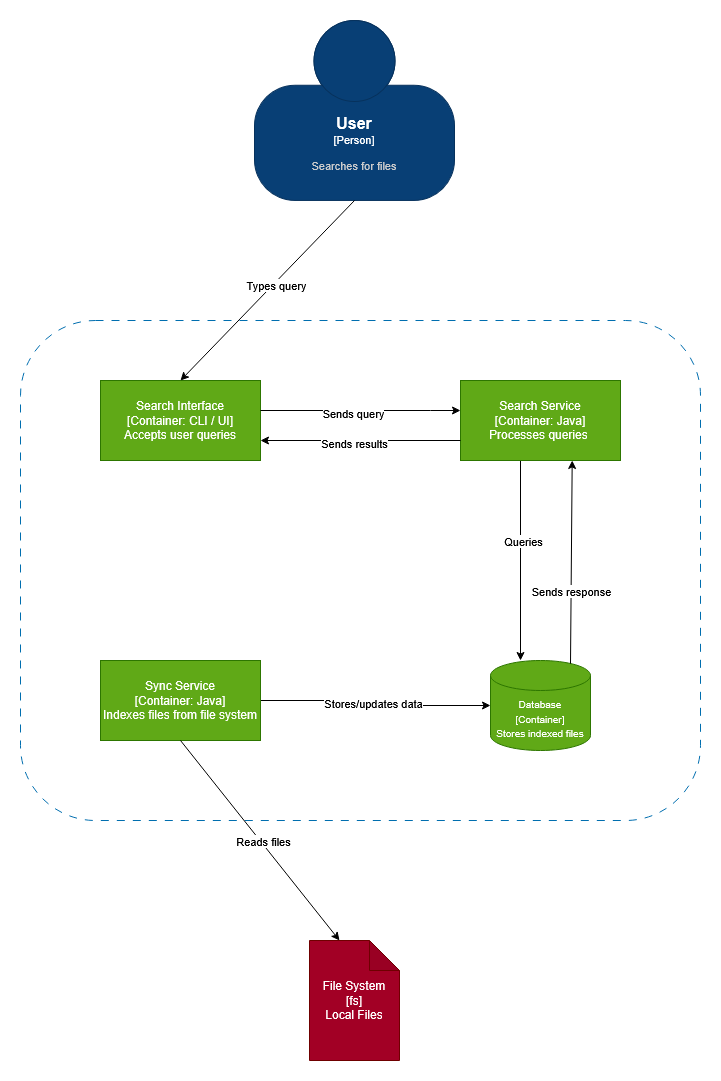

The diagram above was exported from draw.io. Its source (the exported page's mxGraphModel, read from the mxfile embedded in the PNG):
<mxGraphModel dx="1303" dy="729" grid="1" gridSize="10" guides="1" tooltips="1" connect="1" arrows="1" fold="1" page="1" pageScale="1" pageWidth="827" pageHeight="1169" math="0" shadow="0">
  <root>
    <mxCell id="0" />
    <mxCell id="1" parent="0" />
    <object placeholders="1" c4Name="User" c4Type="Person" c4Description="Searches for files" label="&lt;font style=&quot;font-size: 16px&quot;&gt;&lt;b&gt;%c4Name%&lt;/b&gt;&lt;/font&gt;&lt;div&gt;[%c4Type%]&lt;/div&gt;&lt;br&gt;&lt;div&gt;&lt;font style=&quot;font-size: 11px&quot;&gt;&lt;font color=&quot;#cccccc&quot;&gt;%c4Description%&lt;/font&gt;&lt;/div&gt;" id="KauEeYPh7dzLTqzA_chA-2">
      <mxCell parent="1" style="html=1;fontSize=11;dashed=0;whiteSpace=wrap;fillColor=#083F75;strokeColor=#06315C;fontColor=#ffffff;shape=mxgraph.c4.person2;align=center;metaEdit=1;points=[[0.5,0,0],[1,0.5,0],[1,0.75,0],[0.75,1,0],[0.5,1,0],[0.25,1,0],[0,0.75,0],[0,0.5,0]];resizable=0;" vertex="1">
        <mxGeometry height="180" width="200" x="314" y="40" as="geometry" />
      </mxCell>
    </object>
    <mxCell id="KauEeYPh7dzLTqzA_chA-5" parent="1" style="rounded=1;whiteSpace=wrap;html=1;dashed=1;dashPattern=8 8;fillColor=none;fontColor=#ffffff;strokeColor=#006EAF;" value="" vertex="1">
      <mxGeometry height="500" width="680" x="80" y="340" as="geometry" />
    </mxCell>
    <mxCell id="KauEeYPh7dzLTqzA_chA-7" parent="1" style="rounded=0;whiteSpace=wrap;html=1;fillColor=#60a917;fontColor=#ffffff;strokeColor=#2D7600;" value="Search Interface&lt;br&gt;[Container: CLI / UI]&lt;br&gt;Accepts user queries" vertex="1">
      <mxGeometry height="80" width="160" x="160" y="400" as="geometry" />
    </mxCell>
    <mxCell id="KauEeYPh7dzLTqzA_chA-16" edge="1" parent="1" style="edgeStyle=orthogonalEdgeStyle;rounded=0;orthogonalLoop=1;jettySize=auto;html=1;">
      <mxGeometry relative="1" as="geometry">
        <mxPoint x="580" y="479.9999999999999" as="sourcePoint" />
        <mxPoint x="580" y="680" as="targetPoint" />
      </mxGeometry>
    </mxCell>
    <mxCell id="KauEeYPh7dzLTqzA_chA-17" connectable="0" parent="KauEeYPh7dzLTqzA_chA-16" style="edgeLabel;html=1;align=center;verticalAlign=middle;resizable=0;points=[];" value="Queries" vertex="1">
      <mxGeometry relative="1" x="0.002" y="2" as="geometry">
        <mxPoint y="-20" as="offset" />
      </mxGeometry>
    </mxCell>
    <mxCell id="KauEeYPh7dzLTqzA_chA-8" parent="1" style="rounded=0;whiteSpace=wrap;html=1;fillColor=#60a917;fontColor=#ffffff;strokeColor=#2D7600;" value="&lt;div&gt;Search Service&lt;/div&gt;&lt;div&gt;[Container: Java]&lt;/div&gt;&lt;div&gt;Processes queries&amp;nbsp;&lt;/div&gt;" vertex="1">
      <mxGeometry height="80" width="160" x="520" y="400" as="geometry" />
    </mxCell>
    <mxCell id="KauEeYPh7dzLTqzA_chA-18" edge="1" parent="1" source="KauEeYPh7dzLTqzA_chA-9" style="edgeStyle=orthogonalEdgeStyle;rounded=0;orthogonalLoop=1;jettySize=auto;html=1;entryX=0;entryY=0.5;entryDx=0;entryDy=0;entryPerimeter=0;" target="ehtpQGyCGrSTzjPl03nH-1">
      <mxGeometry relative="1" as="geometry">
        <mxPoint x="520" y="720" as="targetPoint" />
      </mxGeometry>
    </mxCell>
    <mxCell id="KauEeYPh7dzLTqzA_chA-19" connectable="0" parent="KauEeYPh7dzLTqzA_chA-18" style="edgeLabel;html=1;align=center;verticalAlign=middle;resizable=0;points=[];" value="Stores/updates data" vertex="1">
      <mxGeometry relative="1" x="-0.0433" y="-2" as="geometry">
        <mxPoint as="offset" />
      </mxGeometry>
    </mxCell>
    <mxCell id="KauEeYPh7dzLTqzA_chA-9" parent="1" style="rounded=0;whiteSpace=wrap;html=1;fillColor=#60a917;fontColor=#ffffff;strokeColor=#2D7600;" value="&lt;div&gt;Sync Service&lt;/div&gt;&lt;div&gt;[Container: Java]&lt;/div&gt;&lt;div&gt;Indexes files from file system&lt;/div&gt;" vertex="1">
      <mxGeometry height="80" width="160" x="160" y="680" as="geometry" />
    </mxCell>
    <mxCell id="KauEeYPh7dzLTqzA_chA-11" parent="1" style="shape=note;whiteSpace=wrap;html=1;backgroundOutline=1;darkOpacity=0.05;fillColor=#a20025;fontColor=#ffffff;strokeColor=#6F0000;" value="&lt;div&gt;File System&lt;/div&gt;&lt;div&gt;[fs]&lt;/div&gt;&lt;div&gt;Local Files&lt;/div&gt;" vertex="1">
      <mxGeometry height="120" width="90" x="369" y="960" as="geometry" />
    </mxCell>
    <mxCell id="KauEeYPh7dzLTqzA_chA-12" edge="1" parent="1" source="KauEeYPh7dzLTqzA_chA-2" style="endArrow=classic;html=1;rounded=0;exitX=0.5;exitY=1;exitDx=0;exitDy=0;exitPerimeter=0;entryX=0.5;entryY=0;entryDx=0;entryDy=0;" target="KauEeYPh7dzLTqzA_chA-7" value="">
      <mxGeometry height="50" relative="1" width="50" as="geometry">
        <mxPoint x="10" y="560" as="sourcePoint" />
        <mxPoint x="60" y="510" as="targetPoint" />
      </mxGeometry>
    </mxCell>
    <mxCell id="KauEeYPh7dzLTqzA_chA-13" connectable="0" parent="KauEeYPh7dzLTqzA_chA-12" style="edgeLabel;html=1;align=center;verticalAlign=middle;resizable=0;points=[];" value="Types query" vertex="1">
      <mxGeometry relative="1" x="-0.0814" y="2" as="geometry">
        <mxPoint as="offset" />
      </mxGeometry>
    </mxCell>
    <mxCell id="KauEeYPh7dzLTqzA_chA-14" edge="1" parent="1" style="endArrow=classic;html=1;rounded=0;exitX=1;exitY=0.5;exitDx=0;exitDy=0;" value="">
      <mxGeometry height="50" relative="1" width="50" as="geometry">
        <Array as="points">
          <mxPoint x="490" y="430" />
        </Array>
        <mxPoint x="320" y="429.9999999999999" as="sourcePoint" />
        <mxPoint x="520" y="429.9999999999999" as="targetPoint" />
      </mxGeometry>
    </mxCell>
    <mxCell id="KauEeYPh7dzLTqzA_chA-15" connectable="0" parent="KauEeYPh7dzLTqzA_chA-14" style="edgeLabel;html=1;align=center;verticalAlign=middle;resizable=0;points=[];" value="Sends query" vertex="1">
      <mxGeometry relative="1" x="-0.07" y="-2" as="geometry">
        <mxPoint as="offset" />
      </mxGeometry>
    </mxCell>
    <mxCell id="KauEeYPh7dzLTqzA_chA-20" edge="1" parent="1" source="KauEeYPh7dzLTqzA_chA-9" style="endArrow=classic;html=1;rounded=0;exitX=0.5;exitY=1;exitDx=0;exitDy=0;entryX=0;entryY=0;entryDx=30;entryDy=0;entryPerimeter=0;" target="KauEeYPh7dzLTqzA_chA-11" value="">
      <mxGeometry height="50" relative="1" width="50" as="geometry">
        <mxPoint x="10" y="760" as="sourcePoint" />
        <mxPoint x="60" y="710" as="targetPoint" />
      </mxGeometry>
    </mxCell>
    <mxCell id="KauEeYPh7dzLTqzA_chA-21" connectable="0" parent="KauEeYPh7dzLTqzA_chA-20" style="edgeLabel;html=1;align=center;verticalAlign=middle;resizable=0;points=[];" value="Reads files" vertex="1">
      <mxGeometry relative="1" x="0.015" y="2" as="geometry">
        <mxPoint as="offset" />
      </mxGeometry>
    </mxCell>
    <mxCell id="ehtpQGyCGrSTzjPl03nH-1" parent="1" style="shape=cylinder3;whiteSpace=wrap;html=1;boundedLbl=1;backgroundOutline=1;size=15;fillColor=#60a917;fontColor=#ffffff;strokeColor=#2D7600;" value="&lt;div&gt;&lt;font style=&quot;font-size: 10px;&quot;&gt;Database&lt;/font&gt;&lt;/div&gt;&lt;div&gt;&lt;font style=&quot;font-size: 10px;&quot;&gt;[Container]&lt;/font&gt;&lt;/div&gt;&lt;div&gt;&lt;font style=&quot;font-size: 10px;&quot;&gt;Stores indexed files&lt;/font&gt;&lt;/div&gt;" vertex="1">
      <mxGeometry height="90" width="100" x="550" y="680" as="geometry" />
    </mxCell>
    <mxCell id="ehtpQGyCGrSTzjPl03nH-2" edge="1" parent="1" style="endArrow=classic;html=1;rounded=0;exitX=0.651;exitY=0.015;exitDx=0;exitDy=0;exitPerimeter=0;entryX=0.605;entryY=0.978;entryDx=0;entryDy=0;entryPerimeter=0;" value="">
      <mxGeometry height="50" relative="1" width="50" as="geometry">
        <mxPoint x="629.9999999999999" y="683.1099999999999" as="sourcePoint" />
        <mxPoint x="631.6999999999999" y="480" as="targetPoint" />
      </mxGeometry>
    </mxCell>
    <mxCell id="ehtpQGyCGrSTzjPl03nH-3" connectable="0" parent="ehtpQGyCGrSTzjPl03nH-2" style="edgeLabel;html=1;align=center;verticalAlign=middle;resizable=0;points=[];" value="Sends response" vertex="1">
      <mxGeometry relative="1" x="0.2482" y="1" as="geometry">
        <mxPoint y="54" as="offset" />
      </mxGeometry>
    </mxCell>
    <mxCell id="ehtpQGyCGrSTzjPl03nH-4" edge="1" parent="1" source="KauEeYPh7dzLTqzA_chA-8" style="endArrow=classic;html=1;rounded=0;exitX=0;exitY=0.75;exitDx=0;exitDy=0;entryX=1;entryY=0.75;entryDx=0;entryDy=0;" target="KauEeYPh7dzLTqzA_chA-7" value="">
      <mxGeometry height="50" relative="1" width="50" as="geometry">
        <mxPoint x="360" y="550" as="sourcePoint" />
        <mxPoint x="410" y="500" as="targetPoint" />
      </mxGeometry>
    </mxCell>
    <mxCell id="ehtpQGyCGrSTzjPl03nH-5" connectable="0" parent="ehtpQGyCGrSTzjPl03nH-4" style="edgeLabel;html=1;align=center;verticalAlign=middle;resizable=0;points=[];" value="Sends results" vertex="1">
      <mxGeometry relative="1" x="0.2631" y="2" as="geometry">
        <mxPoint x="20" as="offset" />
      </mxGeometry>
    </mxCell>
  </root>
</mxGraphModel>